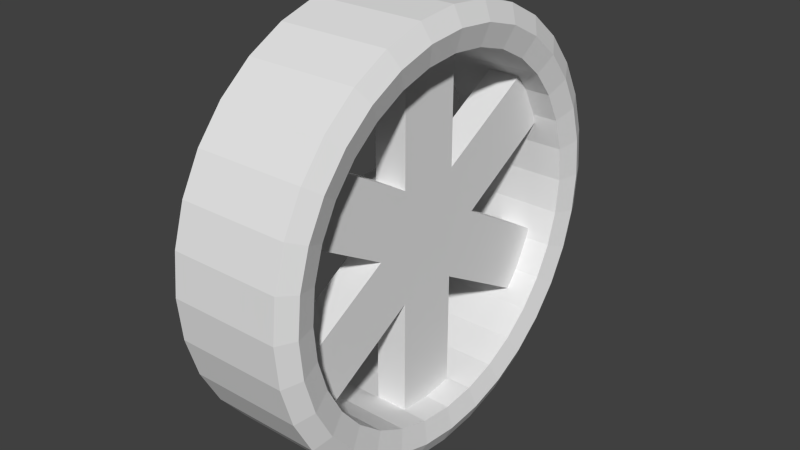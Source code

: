 # Source: Tire.blend  (saved by Blender 2.68.0; exported with 4.5.12 LTS)
import bpy
from mathutils import Matrix  # noqa: F401  (used for matrix-valued properties, if any)

bpy.ops.wm.read_factory_settings(use_empty=True)
scene = bpy.context.scene
scene.name = 'Scene'

# ---- collections
col_collection_1 = bpy.data.collections.new('Collection 1'); scene.collection.children.link(col_collection_1)

# ---- world
world_world = bpy.data.worlds.new('World'); scene.world = world_world
world_world.color = (0.05088, 0.05088, 0.05088)
world_world.use_sun_shadow = False
world_world.sun_shadow_jitter_overblur = 0.0
world_world.cycles.sampling_method = 'MANUAL'
world_world.cycles.sample_map_resolution = 256

# ---- meshes
me_circle = bpy.data.meshes.new('Circle')
me_circle.from_pydata([(4.53e-08, -0.3, 3.42e-15), (3.034e-09, -0.15, 0.2598), (-4.226e-08, 0.15, 0.2598), (-4.53e-08, 0.3, -2.623e-08), (-3.034e-09, 0.15, -0.2598), (4.226e-08, -0.15, -0.2598), (0.1525, -0.15, 0.2598), (0.1525, -0.3, 1.152e-08), (0.1525, 0.15, 0.2598), (0.1525, 0.3, -1.471e-08), (0.1525, 0.15, -0.2598), (0.1525, -0.15, -0.2598), (8.756e-08, -0.15, -0.8598), (4.226e-08, 0.15, -0.8598), (0.1525, -0.15, -0.8598), (0.1525, 0.15, -0.8598), (1.175e-07, -0.9062, -0.35), (1.145e-07, -0.7562, -0.6098), (0.1525, -0.9062, -0.35), (0.1525, -0.7562, -0.6098), (2.238e-08, -0.7562, 0.6098), (6.464e-08, -0.9062, 0.35), (0.1525, -0.7562, 0.6098), (0.1525, -0.9062, 0.35), (-9.511e-08, 0.15, 0.9598), (-4.981e-08, -0.15, 0.9598), (0.1525, 0.15, 0.9598), (0.1525, -0.15, 0.9598), (-1.175e-07, 0.9062, 0.35), (-1.145e-07, 0.7562, 0.6098), (0.1525, 0.9062, 0.35), (0.1525, 0.7562, 0.6098), (-2.238e-08, 0.7562, -0.6098), (-6.464e-08, 0.9062, -0.35), (0.1525, 0.7562, -0.6098), (0.1525, 0.9062, -0.35), (-0.07431, -0.15, 0.2598), (-0.07431, -0.3, -5.61e-09), (-0.07431, 0.15, 0.2598), (-0.07431, 0.3, -3.184e-08), (-0.07431, 0.15, -0.2598), (-0.07431, -0.15, -0.2598)], [], [(0, 37, 41, 5), (6, 7, 11, 10, 9, 8), (5, 17, 16, 0), (3, 33, 32, 4), (8, 26, 27, 6), (10, 15, 13, 4), (8, 31, 29, 2), (7, 23, 21, 0), (13, 15, 14, 12), (11, 14, 15, 10), (4, 13, 12, 5), (5, 12, 14, 11), (17, 19, 18, 16), (0, 16, 18, 7), (11, 19, 17, 5), (7, 18, 19, 11), (21, 23, 22, 20), (6, 22, 23, 7), (1, 20, 22, 6), (0, 21, 20, 1), (25, 27, 26, 24), (2, 24, 26, 8), (1, 25, 24, 2), (6, 27, 25, 1), (29, 31, 30, 28), (9, 30, 31, 8), (3, 28, 30, 9), (2, 29, 28, 3), (33, 35, 34, 32), (4, 32, 34, 10), (9, 35, 33, 3), (10, 34, 35, 9), (36, 38, 39, 40, 41, 37), (4, 40, 39, 3), (2, 38, 36, 1), (5, 41, 40, 4), (3, 39, 38, 2), (1, 36, 37, 0)])
me_circle.use_remesh_preserve_volume = False
me_circle.use_remesh_preserve_attributes = False
me_circle.use_mirror_vertex_groups = False
me_circle.update()
me_cylinder = bpy.data.meshes.new('Cylinder')
me_cylinder.from_pydata([(-0.273, 2.979, 5.058e-08), (-0.273, 2.922, -0.1587), (-0.273, 2.753, -0.3113), (-0.273, 2.477, -0.452), (-0.273, 2.107, -0.5753), (-0.273, 1.655, -0.6764), (-0.273, 1.14, -0.7516), (-0.273, 0.5813, -0.7979), (-0.273, -2.931e-08, -0.8135), (-0.273, -0.5813, -0.7979), (-0.273, -1.14, -0.7516), (-0.273, -1.655, -0.6764), (-0.273, -2.107, -0.5753), (-0.273, -2.477, -0.452), (-0.273, -2.753, -0.3113), (-0.273, -2.922, -0.1587), (-0.273, -2.979, 2.48e-07), (-0.273, -2.922, 0.1587), (-0.273, -2.753, 0.3113), (-0.273, -2.477, 0.452), (-0.273, -2.107, 0.5753), (-0.273, -1.655, 0.6764), (-0.273, -1.14, 0.7516), (-0.273, -0.5813, 0.7979), (-0.273, 2.712e-06, 0.8135), (-0.273, 0.5813, 0.7979), (-0.273, 1.14, 0.7516), (-0.273, 1.655, 0.6764), (-0.273, 2.107, 0.5753), (-0.273, 2.477, 0.452), (-0.273, 2.753, 0.3113), (-0.273, 2.922, 0.1587), (-0.2594, 3.662, -1.958e-08), (-0.2594, 3.592, -0.1951), (-0.2594, 3.384, -0.3827), (-0.2594, 3.045, -0.5556), (-0.2594, 2.59, -0.7071), (-0.2594, 2.035, -0.8315), (-0.2594, 1.402, -0.9239), (-0.2594, 0.7145, -0.9808), (-0.2594, 7.172e-08, -1.0), (-0.2594, -0.7145, -0.9808), (-0.2594, -1.402, -0.9239), (-0.2594, -2.035, -0.8315), (-0.2594, -2.59, -0.7071), (-0.2594, -3.045, -0.5556), (-0.2594, -3.384, -0.3827), (-0.2594, -3.592, -0.1951), (-0.2594, -3.662, 3.063e-07), (-0.2594, -3.592, 0.1951), (-0.2594, -3.384, 0.3827), (-0.2594, -3.045, 0.5556), (-0.2594, -2.59, 0.7071), (-0.2594, -2.035, 0.8315), (-0.2594, -1.402, 0.9239), (-0.2594, -0.7145, 0.9808), (-0.2594, 3.332e-06, 1.0), (-0.2594, 0.7145, 0.9808), (-0.2594, 1.402, 0.9239), (-0.2594, 2.035, 0.8315), (-0.2594, 2.59, 0.7071), (-0.2594, 3.045, 0.5556), (-0.2594, 3.384, 0.3827), (-0.2594, 3.592, 0.1951), (-0.3004, 3.291, -0.1787), (-0.3004, 3.355, 9.362e-09), (-0.3004, 3.1, -0.3506), (-0.3004, 2.79, -0.509), (-0.3004, 2.372, -0.6478), (-0.3004, 1.864, -0.7617), (-0.3004, 1.284, -0.8464), (-0.3004, 0.6545, -0.8985), (-0.3004, 3.588e-08, -0.9161), (-0.3004, -0.6545, -0.8985), (-0.3004, -1.284, -0.8464), (-0.3004, -1.864, -0.7617), (-0.3004, -2.372, -0.6478), (-0.3004, -2.79, -0.509), (-0.3004, -3.1, -0.3506), (-0.3004, -3.291, -0.1787), (-0.3004, -3.355, 2.774e-07), (-0.3004, -3.291, 0.1787), (-0.3004, -3.1, 0.3506), (-0.3004, -2.79, 0.509), (-0.3004, -2.372, 0.6478), (-0.3004, -1.864, 0.7617), (-0.3004, -1.284, 0.8464), (-0.3004, -0.6545, 0.8985), (-0.3004, 3.062e-06, 0.9161), (-0.3004, 0.6545, 0.8985), (-0.3004, 1.284, 0.8464), (-0.3004, 1.864, 0.7617), (-0.3004, 2.372, 0.6478), (-0.3004, 2.79, 0.509), (-0.3004, 3.1, 0.3506), (-0.3004, 3.291, 0.1787), (0.273, 2.979, 9.181e-08), (0.273, 2.922, -0.1587), (0.273, 2.753, -0.3113), (0.273, 2.477, -0.452), (0.273, 2.107, -0.5753), (0.273, 1.655, -0.6764), (0.273, 1.14, -0.7516), (0.273, 0.5813, -0.7979), (0.273, -1.803e-07, -0.8135), (0.273, -0.5813, -0.7979), (0.273, -1.14, -0.7516), (0.273, -1.655, -0.6764), (0.273, -2.107, -0.5753), (0.273, -2.477, -0.452), (0.273, -2.753, -0.3113), (0.273, -2.922, -0.1587), (0.273, -2.979, 2.892e-07), (0.273, -2.922, 0.1587), (0.273, -2.753, 0.3113), (0.273, -2.477, 0.452), (0.273, -2.107, 0.5753), (0.273, -1.655, 0.6764), (0.273, -1.14, 0.7516), (0.273, -0.5813, 0.7979), (0.273, 2.561e-06, 0.8135), (0.273, 0.5813, 0.7979), (0.273, 1.14, 0.7516), (0.273, 1.655, 0.6764), (0.273, 2.107, 0.5753), (0.273, 2.477, 0.452), (0.273, 2.753, 0.3113), (0.273, 2.922, 0.1587), (1.08e-07, 3.662, 8.157e-15), (1.051e-07, 3.592, -0.1951), (1.149e-07, 3.384, -0.3827), (1.21e-07, 3.045, -0.5556), (1.23e-07, 2.59, -0.7071), (1.21e-07, 2.035, -0.8315), (9.864e-08, 1.402, -0.9239), (8.878e-08, 0.7145, -0.9808), (7.55e-08, 2.765e-07, -1.0), (5.932e-08, -0.7145, -0.9808), (4.086e-08, -1.402, -0.9239), (2.083e-08, -2.035, -0.8315), (0.0, -2.59, -0.7071), (-5.338e-08, -3.045, -0.5556), (-7.341e-08, -3.384, -0.3827), (-9.187e-08, -3.592, -0.1951), (-1.08e-07, -3.662, 3.258e-07), (-1.213e-07, -3.592, 0.1951), (-1.312e-07, -3.384, 0.3827), (-1.373e-07, -3.045, 0.5556), (-1.068e-07, -2.59, 0.7071), (-1.047e-07, -2.035, 0.8315), (-9.864e-08, -1.402, 0.9239), (-8.878e-08, -0.7145, 0.9808), (-7.55e-08, 3.536e-06, 1.0), (-5.932e-08, 0.7145, 0.9808), (-4.086e-08, 1.402, 0.9239), (-4.555e-09, 2.035, 0.8315), (1.627e-08, 2.59, 0.7071), (3.71e-08, 3.045, 0.5556), (5.713e-08, 3.384, 0.3827), (7.559e-08, 3.592, 0.1951), (0.2594, 3.662, 1.958e-08), (0.2594, 3.592, -0.1951), (0.2594, 3.384, -0.3827), (0.2594, 3.045, -0.5556), (0.2594, 2.59, -0.7071), (0.2594, 2.035, -0.8315), (0.2594, 1.402, -0.9239), (0.2594, 0.7145, -0.9808), (0.2594, -7.172e-08, -1.0), (0.2594, -0.7145, -0.9808), (0.2594, -1.402, -0.9239), (0.2594, -2.035, -0.8315), (0.2594, -2.59, -0.7071), (0.2594, -3.045, -0.5556), (0.2594, -3.384, -0.3827), (0.2594, -3.592, -0.1951), (0.2594, -3.662, 3.454e-07), (0.2594, -3.592, 0.1951), (0.2594, -3.384, 0.3827), (0.2594, -3.045, 0.5556), (0.2594, -2.59, 0.7071), (0.2594, -2.035, 0.8315), (0.2594, -1.402, 0.9239), (0.2594, -0.7145, 0.9808), (0.2594, 3.188e-06, 1.0), (0.2594, 0.7145, 0.9808), (0.2594, 1.402, 0.9239), (0.2594, 2.035, 0.8315), (0.2594, 2.59, 0.7071), (0.2594, 3.045, 0.5556), (0.2594, 3.384, 0.3827), (0.2594, 3.592, 0.1951), (0.3004, 3.291, -0.1787), (0.3004, 3.355, 5.471e-08), (0.3004, 3.1, -0.3506), (0.3004, 2.79, -0.509), (0.3004, 2.372, -0.6478), (0.3004, 1.864, -0.7617), (0.3004, 1.284, -0.8464), (0.3004, 0.6545, -0.8985), (0.3004, -1.302e-07, -0.9161), (0.3004, -0.6545, -0.8985), (0.3004, -1.284, -0.8464), (0.3004, -1.864, -0.7617), (0.3004, -2.372, -0.6478), (0.3004, -2.79, -0.509), (0.3004, -3.1, -0.3506), (0.3004, -3.291, -0.1787), (0.3004, -3.355, 3.228e-07), (0.3004, -3.291, 0.1787), (0.3004, -3.1, 0.3506), (0.3004, -2.79, 0.509), (0.3004, -2.372, 0.6478), (0.3004, -1.864, 0.7617), (0.3004, -1.284, 0.8464), (0.3004, -0.6545, 0.8985), (0.3004, 2.896e-06, 0.9161), (0.3004, 0.6545, 0.8985), (0.3004, 1.284, 0.8464), (0.3004, 1.864, 0.7617), (0.3004, 2.372, 0.6478), (0.3004, 2.79, 0.509), (0.3004, 3.1, 0.3506), (0.3004, 3.291, 0.1787), (6.142e-08, 2.979, 7.12e-08), (7.222e-08, 2.922, -0.1587), (8.025e-08, 2.753, -0.3113), (8.519e-08, 2.477, -0.452), (8.686e-08, 2.107, -0.5753), (8.519e-08, 1.655, -0.6764), (8.025e-08, 1.14, -0.7516), (7.222e-08, 0.5813, -0.7979), (6.142e-08, 1.06e-08, -0.8135), (4.826e-08, -0.5813, -0.7979), (3.324e-08, -1.14, -0.7516), (1.695e-08, -1.655, -0.6764), (-3.553e-15, -2.107, -0.5753), (-1.695e-08, -2.477, -0.452), (-3.324e-08, -2.753, -0.3113), (-4.826e-08, -2.922, -0.1587), (-6.142e-08, -2.979, 2.686e-07), (-7.222e-08, -2.922, 0.1587), (-8.025e-08, -2.753, 0.3113), (-8.519e-08, -2.477, 0.452), (-8.686e-08, -2.107, 0.5753), (-8.519e-08, -1.655, 0.6764), (-8.025e-08, -1.14, 0.7516), (-7.222e-08, -0.5813, 0.7979), (-6.142e-08, 2.752e-06, 0.8135), (-4.826e-08, 0.5813, 0.7979), (-3.324e-08, 1.14, 0.7516), (-1.695e-08, 1.655, 0.6764), (1.066e-13, 2.107, 0.5753), (1.695e-08, 2.477, 0.452), (3.324e-08, 2.753, 0.3113), (4.826e-08, 2.922, 0.1587)], [], [(2, 3, 227, 226), (62, 158, 159, 63), (63, 159, 128, 32), (61, 157, 158, 62), (60, 156, 157, 61), (59, 155, 156, 60), (58, 154, 155, 59), (57, 153, 154, 58), (56, 152, 153, 57), (55, 151, 152, 56), (54, 150, 151, 55), (53, 149, 150, 54), (52, 148, 149, 53), (51, 147, 148, 52), (50, 146, 147, 51), (49, 145, 146, 50), (48, 144, 145, 49), (47, 143, 144, 48), (46, 142, 143, 47), (45, 141, 142, 46), (44, 140, 141, 45), (43, 139, 140, 44), (42, 138, 139, 43), (41, 137, 138, 42), (40, 136, 137, 41), (39, 135, 136, 40), (38, 134, 135, 39), (37, 133, 134, 38), (36, 132, 133, 37), (35, 131, 132, 36), (34, 130, 131, 35), (33, 129, 130, 34), (32, 128, 129, 33), (64, 65, 32, 33), (66, 64, 33, 34), (67, 66, 34, 35), (68, 67, 35, 36), (69, 68, 36, 37), (70, 69, 37, 38), (71, 70, 38, 39), (72, 71, 39, 40), (73, 72, 40, 41), (74, 73, 41, 42), (75, 74, 42, 43), (76, 75, 43, 44), (77, 76, 44, 45), (78, 77, 45, 46), (79, 78, 46, 47), (80, 79, 47, 48), (81, 80, 48, 49), (82, 81, 49, 50), (83, 82, 50, 51), (84, 83, 51, 52), (85, 84, 52, 53), (86, 85, 53, 54), (87, 86, 54, 55), (88, 87, 55, 56), (89, 88, 56, 57), (90, 89, 57, 58), (91, 90, 58, 59), (92, 91, 59, 60), (93, 92, 60, 61), (94, 93, 61, 62), (95, 94, 62, 63), (65, 95, 63, 32), (0, 31, 95, 65), (31, 30, 94, 95), (30, 29, 93, 94), (29, 28, 92, 93), (28, 27, 91, 92), (27, 26, 90, 91), (26, 25, 89, 90), (25, 24, 88, 89), (24, 23, 87, 88), (23, 22, 86, 87), (22, 21, 85, 86), (21, 20, 84, 85), (20, 19, 83, 84), (19, 18, 82, 83), (18, 17, 81, 82), (17, 16, 80, 81), (16, 15, 79, 80), (15, 14, 78, 79), (14, 13, 77, 78), (13, 12, 76, 77), (12, 11, 75, 76), (11, 10, 74, 75), (10, 9, 73, 74), (9, 8, 72, 73), (8, 7, 71, 72), (7, 6, 70, 71), (6, 5, 69, 70), (5, 4, 68, 69), (4, 3, 67, 68), (3, 2, 66, 67), (2, 1, 64, 66), (1, 0, 65, 64), (29, 30, 254, 253), (16, 17, 241, 240), (3, 4, 228, 227), (30, 31, 255, 254), (17, 18, 242, 241), (4, 5, 229, 228), (31, 0, 224, 255), (18, 19, 243, 242), (5, 6, 230, 229), (19, 20, 244, 243), (6, 7, 231, 230), (20, 21, 245, 244), (7, 8, 232, 231), (21, 22, 246, 245), (8, 9, 233, 232), (22, 23, 247, 246), (9, 10, 234, 233), (23, 24, 248, 247), (10, 11, 235, 234), (24, 25, 249, 248), (11, 12, 236, 235), (25, 26, 250, 249), (12, 13, 237, 236), (26, 27, 251, 250), (13, 14, 238, 237), (0, 1, 225, 224), (27, 28, 252, 251), (14, 15, 239, 238), (1, 2, 226, 225), (28, 29, 253, 252), (15, 16, 240, 239), (98, 226, 227, 99), (190, 191, 159, 158), (191, 160, 128, 159), (189, 190, 158, 157), (188, 189, 157, 156), (187, 188, 156, 155), (186, 187, 155, 154), (185, 186, 154, 153), (184, 185, 153, 152), (183, 184, 152, 151), (182, 183, 151, 150), (181, 182, 150, 149), (180, 181, 149, 148), (179, 180, 148, 147), (178, 179, 147, 146), (177, 178, 146, 145), (176, 177, 145, 144), (175, 176, 144, 143), (174, 175, 143, 142), (173, 174, 142, 141), (172, 173, 141, 140), (171, 172, 140, 139), (170, 171, 139, 138), (169, 170, 138, 137), (168, 169, 137, 136), (167, 168, 136, 135), (166, 167, 135, 134), (165, 166, 134, 133), (164, 165, 133, 132), (163, 164, 132, 131), (162, 163, 131, 130), (161, 162, 130, 129), (160, 161, 129, 128), (192, 161, 160, 193), (194, 162, 161, 192), (195, 163, 162, 194), (196, 164, 163, 195), (197, 165, 164, 196), (198, 166, 165, 197), (199, 167, 166, 198), (200, 168, 167, 199), (201, 169, 168, 200), (202, 170, 169, 201), (203, 171, 170, 202), (204, 172, 171, 203), (205, 173, 172, 204), (206, 174, 173, 205), (207, 175, 174, 206), (208, 176, 175, 207), (209, 177, 176, 208), (210, 178, 177, 209), (211, 179, 178, 210), (212, 180, 179, 211), (213, 181, 180, 212), (214, 182, 181, 213), (215, 183, 182, 214), (216, 184, 183, 215), (217, 185, 184, 216), (218, 186, 185, 217), (219, 187, 186, 218), (220, 188, 187, 219), (221, 189, 188, 220), (222, 190, 189, 221), (223, 191, 190, 222), (193, 160, 191, 223), (96, 193, 223, 127), (127, 223, 222, 126), (126, 222, 221, 125), (125, 221, 220, 124), (124, 220, 219, 123), (123, 219, 218, 122), (122, 218, 217, 121), (121, 217, 216, 120), (120, 216, 215, 119), (119, 215, 214, 118), (118, 214, 213, 117), (117, 213, 212, 116), (116, 212, 211, 115), (115, 211, 210, 114), (114, 210, 209, 113), (113, 209, 208, 112), (112, 208, 207, 111), (111, 207, 206, 110), (110, 206, 205, 109), (109, 205, 204, 108), (108, 204, 203, 107), (107, 203, 202, 106), (106, 202, 201, 105), (105, 201, 200, 104), (104, 200, 199, 103), (103, 199, 198, 102), (102, 198, 197, 101), (101, 197, 196, 100), (100, 196, 195, 99), (99, 195, 194, 98), (98, 194, 192, 97), (97, 192, 193, 96), (125, 253, 254, 126), (112, 240, 241, 113), (99, 227, 228, 100), (126, 254, 255, 127), (113, 241, 242, 114), (100, 228, 229, 101), (127, 255, 224, 96), (114, 242, 243, 115), (101, 229, 230, 102), (115, 243, 244, 116), (102, 230, 231, 103), (116, 244, 245, 117), (103, 231, 232, 104), (117, 245, 246, 118), (104, 232, 233, 105), (118, 246, 247, 119), (105, 233, 234, 106), (119, 247, 248, 120), (106, 234, 235, 107), (120, 248, 249, 121), (107, 235, 236, 108), (121, 249, 250, 122), (108, 236, 237, 109), (122, 250, 251, 123), (109, 237, 238, 110), (96, 224, 225, 97), (123, 251, 252, 124), (110, 238, 239, 111), (97, 225, 226, 98), (124, 252, 253, 125), (111, 239, 240, 112)])
me_cylinder.use_remesh_preserve_volume = False
me_cylinder.use_remesh_preserve_attributes = False
me_cylinder.use_mirror_vertex_groups = False
me_cylinder.update()

# ---- objects
ob_hubcap = bpy.data.objects.new('HubCap', me_circle)
ob_tire = bpy.data.objects.new('Tire', me_cylinder)

# ---- transforms, parenting, visibility, modifiers, constraints
ob_hubcap.location = (0.0, 0.0, 0.0)
ob_hubcap.lineart.crease_threshold = 0.0
ob_tire.location = (0.0, 0.0, 0.0)
ob_tire.scale = (1.0, -0.273, 1.0)
ob_tire.lineart.crease_threshold = 0.0

# ---- collection membership
col_collection_1.objects.link(ob_hubcap)
col_collection_1.objects.link(ob_tire)

# ---- scene / render settings (as saved in the file)
scene.frame_start = 1; scene.frame_end = 250; scene.frame_set(1)
scene.render.engine = 'BLENDER_EEVEE_NEXT'
scene.render.resolution_percentage = 50
scene.render.dither_intensity = 0.0
scene.cycles.use_denoising = False
scene.cycles.samples = 10
scene.cycles.sampling_pattern = 'TABULATED_SOBOL'
scene.cycles.light_sampling_threshold = 0.0
scene.cycles.use_adaptive_sampling = False
scene.cycles.use_light_tree = False
scene.cycles.blur_glossy = 0.0
scene.cycles.volume_bounces = 1
scene.cycles.pixel_filter_type = 'GAUSSIAN'
scene.cycles.sample_clamp_indirect = 0.0
scene.view_settings.view_transform = 'Standard'
bpy.context.view_layer.update()

# ---- added for rendering (the .blend has no active camera and no usable light): camera, sun
cam_auto = bpy.data.cameras.new('AutoCamera')
cam_auto.lens = 50.0
cam_auto.sensor_width = 36.0
cam_auto.clip_end = 1000.0
ob_auto_camera = bpy.data.objects.new('AutoCamera', cam_auto)
scene.collection.objects.link(ob_auto_camera)
ob_auto_camera.location = (2.6753, -3.21036, 2.14024)
ob_auto_camera.rotation_euler = (1.09748, -7.21219e-08, 0.694738)
scene.camera = ob_auto_camera
light_auto_sun = bpy.data.lights.new('AutoSun', 'SUN')
light_auto_sun.energy = 3.0
light_auto_sun.angle = 0.0523599
ob_auto_sun = bpy.data.objects.new('AutoSun', light_auto_sun)
scene.collection.objects.link(ob_auto_sun)
ob_auto_sun.rotation_euler = (0.872665, 0.174533, 0.523599)
bpy.context.view_layer.update()
